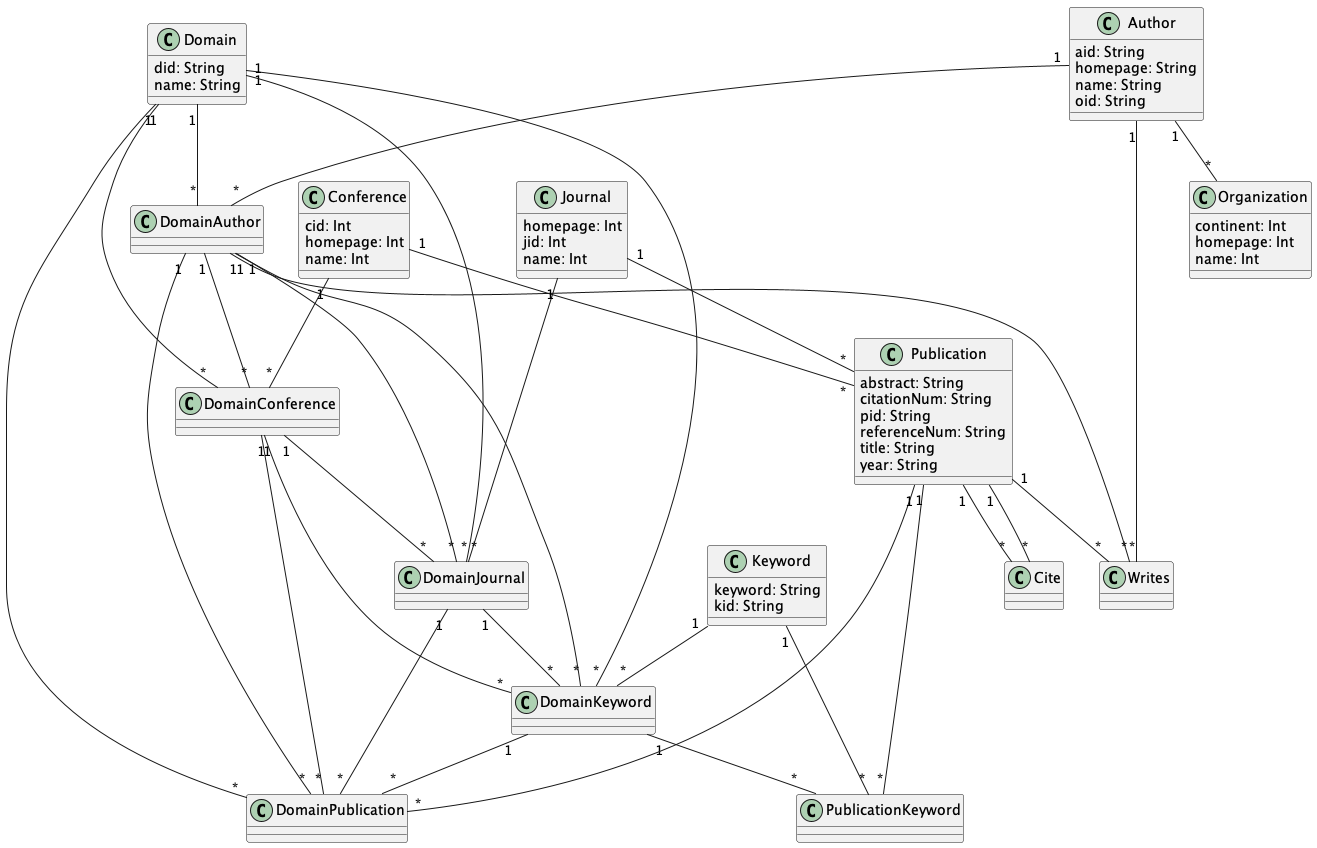

The diagram above was rendered by PlantUML. Its source (embedded in the PNG):
@startuml "Academic"


class Author{
  aid: String
  homepage: String
  name: String
  oid: String
}

class Conference{
  cid: Int
  homepage: Int
  name: Int
}

class Domain{
  did: String
  name: String
}

class DomainAuthor{
}

class DomainConference{
}

class Journal{
  homepage: Int
  jid: Int
  name: Int
}

class DomainJournal{
}

class Keyword{
  keyword: String
  kid: String
}

class DomainKeyword{
}

class Publication{
  abstract: String
  citationNum: String
  pid: String
  referenceNum: String
  title: String
  year: String
}

class DomainPublication{
}

class Organization{
  continent: Int
  homepage: Int
  name: Int
}

class PublicationKeyword{
}

class Writes{
}

class Cite{
}



Author "1" -- "*" Writes

Author "1" -- "*" DomainAuthor

Author "1" -- "*" Organization

Conference "1" -- "*" DomainConference

Conference "1" -- "*" Publication

Domain "1" -- "*" DomainKeyword

Domain "1" -- "*" DomainAuthor

Domain "1" -- "*" DomainJournal

Domain "1" -- "*" DomainConference

Domain "1" -- "*" DomainPublication

DomainAuthor "1" -- "*" Writes

DomainAuthor "1" -- "*" DomainJournal

DomainAuthor "1" -- "*" DomainConference

DomainAuthor "1" -- "*" DomainPublication

DomainAuthor "1" -- "*" DomainKeyword

DomainConference "1" -- "*" DomainJournal

DomainConference "1" -- "*" DomainPublication

DomainConference "1" -- "*" DomainKeyword

Journal "1" -- "*" Publication

Journal "1" -- "*" DomainJournal

DomainJournal "1" -- "*" DomainKeyword

DomainJournal "1" -- "*" DomainPublication

Keyword "1" -- "*" PublicationKeyword

Keyword "1" -- "*" DomainKeyword

DomainKeyword "1" -- "*" DomainPublication

DomainKeyword "1" -- "*" PublicationKeyword

Publication "1" -- "*" PublicationKeyword

Publication "1" -- "*" Writes

Publication "1" -- "*" Cite

Publication "1" -- "*" DomainPublication

Publication "1" -- "*" Cite


@enduml